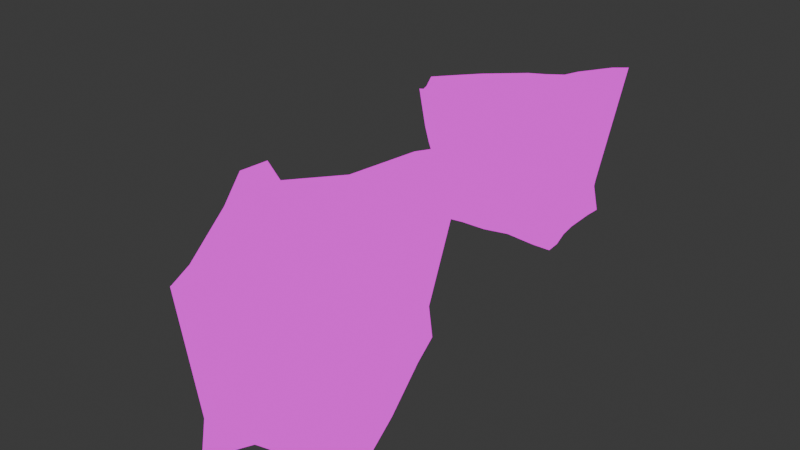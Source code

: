 # Source: plateau.blend  (saved by Blender 4.0.36; exported with 4.5.12 LTS)
import bpy
from mathutils import Matrix  # noqa: F401  (used for matrix-valued properties, if any)

bpy.ops.wm.read_factory_settings(use_empty=True)
scene = bpy.context.scene
scene.name = 'Scene'

# ---- collections
col_collection = bpy.data.collections.new('Collection'); scene.collection.children.link(col_collection)

# ---- images (referenced by path relative to the original .blend; pixels are not part of the script)
import os
ASSET_DIR = os.environ.get("B2B_ASSET_DIR", "")  # directory of the original .blend (textures are referenced by path, not embedded)
HERE = os.path.dirname(os.path.abspath(__file__))  # packed textures are extracted next to this script under _unpacked/

def load_image(name, relpath, width, height, colorspace="sRGB"):
    """Load a texture the original file referenced (path relative to the .blend, or extracted next to this script)."""
    p = next((c for c in (os.path.join(HERE, relpath), os.path.join(ASSET_DIR, relpath)) if relpath and os.path.exists(c)), "")
    if p:
        img = bpy.data.images.load(p, check_existing=True)
        img.name = name
    else:  # same state as the original file: an image datablock whose file is absent (Cycles renders it pink)
        img = bpy.data.images.new(name, width, height)
        img.source = "FILE"
        img.filepath = "//" + (relpath or name)
    img.colorspace_settings.name = colorspace
    return img
img_ground_lowres_jpg = load_image('ground_lowres.jpg', 'ground_lowres.jpg', 1024, 1024, 'sRGB')
img_concrete_hill_png = load_image('concrete_hill.png', 'textures/concrete_lowres.png', 1024, 1024, 'sRGB')

# ---- materials (node trees are filled in below, after node groups)
mat_grass = bpy.data.materials.new('Grass')
mat_grass.use_transparent_shadow = False
mat_rock = bpy.data.materials.new('rock')
mat_rock.use_transparent_shadow = False

# ---- material node trees
mat_grass.use_nodes = True; mat_grass.node_tree.nodes.clear()
_N = mat_grass.node_tree.nodes; _L = mat_grass.node_tree.links
n0 = _N.new('ShaderNodeOutputMaterial'); n0.name = 'Material Output'; n0.location = (300, 300)
n1 = _N.new('ShaderNodeEmission'); n1.name = 'Emission'; n1.location = (10, 300)
n2 = _N.new('ShaderNodeTexImage'); n2.name = 'Image Texture'; n2.location = (-280, 280)
n2.image = img_ground_lowres_jpg
_L.new(n1.outputs[0], n0.inputs[0])
_L.new(n2.outputs[0], n1.inputs[0])
n0.is_active_output = True
mat_rock.use_nodes = True; mat_rock.node_tree.nodes.clear()
_N = mat_rock.node_tree.nodes; _L = mat_rock.node_tree.links
n0 = _N.new('ShaderNodeOutputMaterial'); n0.name = 'Material Output'; n0.location = (300, 300)
n1 = _N.new('ShaderNodeEmission'); n1.name = 'Emission'; n1.location = (10, 300)
n2 = _N.new('ShaderNodeTexImage'); n2.name = 'Image Texture'; n2.location = (-280, 280)
n2.image = img_concrete_hill_png
n2.interpolation = 'Closest'
_L.new(n1.outputs[0], n0.inputs[0])
_L.new(n2.outputs[0], n1.inputs[0])
n0.is_active_output = True

# ---- world
world_world = bpy.data.worlds.new('World'); scene.world = world_world
world_world.use_nodes = True; world_world.node_tree.nodes.clear()
_N = world_world.node_tree.nodes; _L = world_world.node_tree.links
n0 = _N.new('ShaderNodeOutputWorld'); n0.name = 'World Output'; n0.location = (300, 300)
n1 = _N.new('ShaderNodeBackground'); n1.name = 'Background'; n1.location = (10, 300)
n1.inputs[0].default_value = (0.05088, 0.05088, 0.05088, 1.0)
_L.new(n1.outputs[0], n0.inputs[0])
n0.is_active_output = True
world_world.color = (0.05088, 0.05088, 0.05088)
world_world.use_sun_shadow = False
world_world.sun_shadow_jitter_overblur = 0.0

# ---- meshes
me_plane = bpy.data.meshes.new('Plane')
me_plane.from_pydata([(-0.8429, -1.317, 3.134), (1.837, -0.9487, 3.341), (-2.317, 0.6448, 1.957), (2.008, 1.311, 3.253), (-2.317, 0.05307, 2.151), (-2.013, -0.3051, 2.239), (-1.494, -0.7399, 2.625), (-1.135, -1.045, 2.993), (-0.3132, -1.169, 3.167), (0.2752, -1.065, 3.331), (0.7967, -0.9021, 3.365), (1.456, -0.9579, 3.365), (1.813, -0.6317, 3.356), (1.736, -0.1629, 3.321), (1.798, 0.28, 3.285), (1.957, 0.9573, 3.291), (1.567, 1.458, 3.116), (0.8372, 1.361, 2.891), (-0.2212, 0.9582, 2.496), (-1.752, 0.5294, 1.996), (-0.5939, -0.9581, 3.123), (-0.8894, -0.6917, 2.902), (-1.444, -0.3875, 2.276), (-1.924, 0.01213, 2.066), (-0.08196, -0.754, 3.209), (-0.238, -0.5276, 3.118), (-0.4933, -0.1994, 2.734), (-0.2909, 0.4613, 2.525), (0.8074, -0.6071, 3.297), (0.6351, -0.2029, 3.24), (0.7289, 0.2987, 3.1), (0.9408, 0.9308, 2.964), (1.381, -0.5782, 3.408), (1.332, -0.1565, 3.237), (1.451, 0.406, 3.184), (1.541, 0.8755, 3.072), (-0.7113, -1.146, 5.96e-08), (1.837, -0.9487, 5.96e-08), (-1.572, 0.9506, 0.05262), (1.695, 1.101, 0.07875), (-1.742, 0.339, 0.02821), (-1.6, -0.007342, 0.008835), (-1.254, -0.4289, 5.96e-08), (-0.9402, -0.7916, 5.96e-08), (-0.2295, -1.061, 5.96e-08), (0.2944, -1.04, 5.96e-08), (0.7961, -0.9026, 5.96e-08), (1.456, -0.9579, 5.96e-08), (1.813, -0.6317, 5.96e-08), (1.694, -0.1951, 0.006979), (1.653, 0.1737, 0.02856), (1.67, 0.7588, 0.06736), (1.144, 1.145, 0.07934), (0.4553, 1.031, 0.03124), (-0.243, 0.8887, 0.001011), (-1.068, 0.8483, 0.03876), (0.2269, -1.086, 0.906), (-0.336, -0.5955, 0.8616), (1.332, 1.304, 1.166), (1.959, 0.4558, 1.067), (0.6683, 0.7715, 1.196), (1.321, 1.228, 0.7771), (1.007, -0.9626, 1.286), (-2.081, 0.6892, 1.279), (-1.51, 0.7972, 0.8599), (-0.4574, 0.7198, 1.087), (1.328, -0.4664, 1.021), (-2.238, 0.1691, 1.257), (1.82, -0.6386, 0.9616), (1.776, -0.8888, 0.9424), (-1.761, -0.302, 1.161), (1.607, 0.03647, 1.31), (-1.626, -0.2618, 1.31), (1.399, 0.2333, 0.9359), (-0.7024, -0.8926, 0.8465), (-0.487, -0.8991, 0.8971)], [], [(35, 15, 3, 16), (4, 23, 19, 2), (23, 27, 18, 19), (27, 31, 17, 18), (31, 35, 16, 17), (0, 8, 20, 7), (7, 20, 21, 6), (6, 21, 22, 5), (5, 22, 23, 4), (8, 9, 24, 20), (20, 24, 25, 21), (21, 25, 26, 22), (22, 26, 27, 23), (9, 10, 28, 24), (24, 28, 29, 25), (25, 29, 30, 26), (26, 30, 31, 27), (10, 11, 32, 28), (28, 32, 33, 29), (29, 33, 34, 30), (30, 34, 35, 31), (11, 1, 12, 32), (32, 12, 13, 33), (33, 13, 14, 34), (34, 14, 15, 35), (56, 57, 44, 45), (58, 59, 51, 39), (60, 61, 52, 53), (62, 56, 45, 46), (63, 64, 55, 38), (65, 60, 53, 54), (66, 62, 46, 47), (67, 63, 38, 40), (64, 65, 54, 55), (68, 69, 37, 48), (70, 67, 40, 41), (71, 68, 48, 49), (72, 70, 41, 42), (73, 71, 49, 50), (74, 72, 42, 43), (75, 74, 43, 36), (59, 73, 50, 51), (57, 75, 36, 44), (69, 66, 47, 37), (61, 58, 39, 52), (16, 3, 58, 61), (1, 11, 66, 69), (8, 0, 75, 57), (15, 14, 73, 59), (0, 7, 74, 75), (7, 6, 72, 74), (14, 13, 71, 73), (6, 5, 70, 72), (13, 12, 68, 71), (5, 4, 67, 70), (12, 1, 69, 68), (19, 18, 65, 64), (4, 2, 63, 67), (11, 10, 62, 66), (18, 17, 60, 65), (2, 19, 64, 63), (10, 9, 56, 62), (17, 16, 61, 60), (3, 15, 59, 58), (9, 8, 57, 56)])
me_plane.polygons.foreach_set('material_index', [0, 0, 0, 0, 0, 0, 0, 0, 0, 0, 0, 0, 0, 0, 0, 0, 0, 0, 0, 0, 0, 0, 0, 0, 0, 1, 1, 1, 1, 1, 1, 1, 1, 1, 1, 1, 1, 1, 1, 1, 1, 1, 1, 1, 1, 1, 1, 1, 1, 1, 1, 1, 1, 1, 1, 1, 1, 1, 1, 1, 1, 1, 1, 1, 1])
_uv = me_plane.uv_layers.new(name='UVMap')
_uv.uv.foreach_set('vector', [0.1551, 0.8343, 0.1209, 0.9754, 0.0232, 0.9999, 7.835e-05, 0.8523, 0.1795, 7.839e-05, 0.184, 0.1228, 0.0554, 0.2024, 0.0123, 0.07423, 0.184, 0.1228, 0.1877, 0.382, 0.0714, 0.4029, 0.0554, 0.2024, 0.1877, 0.382, 0.1466, 0.649, 0.03543, 0.6214, 0.0714, 0.4029, 0.1466, 0.649, 0.1551, 0.8343, 7.835e-05, 0.8523, 0.03543, 0.6214, 0.6143, 0.2313, 0.6015, 0.3637, 0.5207, 0.3073, 0.5142, 0.1766, 0.5142, 0.1766, 0.5207, 0.3073, 0.4236, 0.2478, 0.4087, 0.09908, 0.4087, 0.09908, 0.4236, 0.2478, 0.3079, 0.1566, 0.2827, 0.01884, 0.2827, 0.01884, 0.3079, 0.1566, 0.184, 0.1228, 0.1795, 7.839e-05, 0.6015, 0.3637, 0.6058, 0.5067, 0.4987, 0.4291, 0.5207, 0.3073, 0.5207, 0.3073, 0.4987, 0.4291, 0.4294, 0.3939, 0.4236, 0.2478, 0.4236, 0.2478, 0.4294, 0.3939, 0.3291, 0.335, 0.3079, 0.1566, 0.3079, 0.1566, 0.3291, 0.335, 0.1877, 0.382, 0.184, 0.1228, 0.6058, 0.5067, 0.579, 0.645, 0.5034, 0.6479, 0.4987, 0.4291, 0.4987, 0.4291, 0.5034, 0.6479, 0.4032, 0.5941, 0.4294, 0.3939, 0.4294, 0.3939, 0.4032, 0.5941, 0.2907, 0.6048, 0.3291, 0.335, 0.3291, 0.335, 0.2907, 0.6048, 0.1466, 0.649, 0.1877, 0.382, 0.579, 0.645, 0.609, 0.8214, 0.5068, 0.8069, 0.5034, 0.6479, 0.5034, 0.6479, 0.5068, 0.8069, 0.4016, 0.7877, 0.4032, 0.5941, 0.4032, 0.5941, 0.4016, 0.7877, 0.2692, 0.8122, 0.2907, 0.6048, 0.2907, 0.6048, 0.2692, 0.8122, 0.1551, 0.8343, 0.1466, 0.649, 0.609, 0.8214, 0.6143, 0.9248, 0.5282, 0.9244, 0.5068, 0.8069, 0.5068, 0.8069, 0.5282, 0.9244, 0.4046, 0.9065, 0.4016, 0.7877, 0.4016, 0.7877, 0.4046, 0.9065, 0.2948, 0.9226, 0.2692, 0.8122, 0.2692, 0.8122, 0.2948, 0.9226, 0.1209, 0.9754, 0.1551, 0.8343, -0.0022, -1.033, -0.001304, -0.7701, -0.3773, -0.8117, -0.3892, -1.053, 0.04434, 1.748, 0.03952, 2.094, -0.412, 2.001, -0.4136, 1.828, 0.07584, 1.326, -0.1139, 1.729, -0.393, 1.597, -0.3976, 1.24, 0.1617, -1.325, -0.0022, -1.033, -0.3892, -1.053, -0.3903, -1.29, -0.006362, 0.4237, -0.1353, 0.5632, -0.4045, 0.6059, -0.4049, 0.4092, 0.003559, 0.9033, 0.07584, 1.326, -0.3976, 1.24, -0.3959, 0.9067, 0.05553, -1.549, 0.1617, -1.325, -0.3903, -1.29, -0.4137, -1.611, 0.01865, 0.157, -0.006362, 0.4237, -0.4049, 0.4092, -0.3931, 0.1401, -0.1353, 0.5632, 0.003559, 0.9033, -0.3959, 0.9067, -0.4045, 0.6059, -0.01208, 2.725, -0.01743, 2.833, -0.4274, 2.861, -0.4273, 2.723, 0.03485, -0.08629, 0.01865, 0.157, -0.3931, 0.1401, -0.3908, -0.01357, 0.1195, 2.418, -0.01208, 2.725, -0.4273, 2.723, -0.4285, 2.521, 0.1018, -0.1719, 0.03485, -0.08629, -0.3908, -0.01357, -0.3876, -0.2332, -0.04252, 2.318, 0.1195, 2.418, -0.4285, 2.521, -0.4291, 2.333, -0.04257, -0.5552, 0.1018, -0.1719, -0.3876, -0.2332, -0.3997, -0.4333, -0.01234, -0.6411, -0.04257, -0.5552, -0.3997, -0.4333, -0.4159, -0.6102, 0.03952, 2.094, -0.04252, 2.318, -0.4291, 2.333, -0.412, 2.001, -0.001304, -0.7701, -0.01234, -0.6411, -0.4159, -0.6102, -0.3773, -0.8117, 0.009217, -1.798, 0.05553, -1.549, -0.4137, -1.611, -0.4291, -1.788, -0.1139, 1.729, 0.04434, 1.748, -0.4136, 1.828, -0.393, 1.597, 0.9706, 1.58, 0.9706, 1.825, 0.04434, 1.748, -0.1139, 1.729, 1.022, -1.668, 1.017, -1.493, 0.05553, -1.549, 0.009217, -1.798, 0.9527, -0.7725, 0.9793, -0.5871, -0.01234, -0.6411, -0.001304, -0.7701, 0.996, 1.989, 0.9738, 2.299, -0.04252, 2.318, 0.03952, 2.094, 0.9793, -0.5871, 0.9694, -0.4273, -0.04257, -0.5552, -0.01234, -0.6411, 0.9694, -0.4273, 0.9857, -0.2267, 0.1018, -0.1719, -0.04257, -0.5552, 0.9738, 2.299, 0.9769, 2.469, 0.1195, 2.418, -0.04252, 2.318, 0.9857, -0.2267, 0.9244, -0.005774, 0.03485, -0.08629, 0.1018, -0.1719, 0.9769, 2.469, 0.9913, 2.661, -0.01208, 2.725, 0.1195, 2.418, 0.9244, -0.005774, 0.9612, 0.1451, 0.01865, 0.157, 0.03485, -0.08629, 0.9913, 2.661, 0.9931, 2.796, -0.01743, 2.833, -0.01208, 2.725, 0.9485, 0.6018, 0.9447, 0.9005, 0.003559, 0.9033, -0.1353, 0.5632, 0.9612, 0.1451, 0.9927, 0.4095, -0.006362, 0.4237, 0.01865, 0.157, 1.017, -1.493, 1.009, -1.208, 0.1617, -1.325, 0.05553, -1.549, 0.9447, 0.9005, 0.9507, 1.232, 0.07584, 1.326, 0.003559, 0.9033, 0.9927, 0.4095, 0.9485, 0.6018, -0.1353, 0.5632, -0.006362, 0.4237, 1.009, -1.208, 0.9946, -0.9872, -0.0022, -1.033, 0.1617, -1.325, 0.9507, 1.232, 0.9706, 1.58, -0.1139, 1.729, 0.07584, 1.326, 0.9706, 1.825, 0.996, 1.989, 0.03952, 2.094, 0.04434, 1.748, 0.9946, -0.9872, 0.9527, -0.7725, -0.001304, -0.7701, -0.0022, -1.033])
me_plane.materials.append(mat_grass)
me_plane.materials.append(mat_rock)
me_plane.update()
me_plane_001 = bpy.data.meshes.new('Plane.001')
me_plane_001.from_pydata([(0.7129, -4.629, 2.08), (3.384, -4.321, 2.196), (-1.938, -0.07281, 1.827), (2.393, 0.4701, 3.078), (-1.609, -1.074, 2.055), (-0.8514, -2.151, 1.976), (0.1485, -3.791, 1.89), (0.5279, -4.456, 1.959), (1.279, -4.507, 2.131), (1.788, -4.35, 2.25), (2.348, -4.28, 2.218), (2.99, -4.297, 2.246), (3.447, -4.029, 2.29), (3.364, -3.153, 2.681), (3.19, -1.957, 3.105), (2.636, -0.2389, 3.184), (1.891, 0.6931, 2.921), (1.161, 0.5587, 2.661), (0.1728, -0.07199, 2.147), (-1.211, -0.4486, 1.76), (1.095, -4.345, 2.15), (0.7913, -3.843, 2.187), (0.01233, -2.842, 1.799), (-1.005, -1.429, 1.843), (1.6, -4.138, 2.228), (1.475, -3.761, 2.349), (1.033, -2.766, 2.434), (0.5554, -1.165, 2.203), (2.438, -4.01, 2.221), (2.275, -3.278, 2.535), (2.129, -1.973, 2.907), (1.626, -0.3389, 2.797), (3.033, -3.962, 2.382), (2.965, -3.195, 2.558), (2.767, -1.682, 3.057), (2.336, -0.4453, 3.004), (0.7154, -4.344, -1.151), (3.413, -4.31, -1.092), (-1.203, -0.03887, -0.4959), (2.279, -0.2894, -0.3159), (-0.8026, -1.3, -0.6354), (-0.1949, -2.303, -0.7751), (0.3297, -3.458, -1.029), (0.5944, -4.081, -1.157), (1.089, -4.139, -1.115), (1.404, -3.813, -0.9963), (2.095, -3.793, -0.8648), (3.007, -4.233, -1.014), (3.48, -4.018, -1.005), (3.36, -3.206, -0.5982), (3.223, -2.508, -0.3131), (2.608, -1.106, -0.3021), (1.659, -0.2006, -0.3582), (0.9496, -0.3634, -0.4756), (0.3073, -0.5956, -0.6536), (-0.4635, -0.5317, -0.6318), (1.491, -4.083, -0.1467), (1.131, -3.915, -0.4045), (1.79, 0.09136, 0.7692), (3.249, -1.869, 0.7211), (1.243, -0.6579, 0.7661), (1.824, -0.03561, 0.3991), (2.366, -3.94, 0.3921), (-1.724, -0.1217, 0.9659), (-1.055, -0.3243, 0.3214), (0.1833, -0.915, 0.3332), (2.953, -3.687, 0.1796), (-1.695, -0.808, 0.9445), (3.433, -4.051, -0.1506), (3.336, -4.284, -0.215), (-0.491, -2.332, 0.5062), (3.158, -2.772, 0.8124), (-0.3366, -2.352, 0.6325), (2.9, -2.349, 0.63), (0.849, -4.347, -0.4332), (1.039, -4.32, -0.3594)], [], [(35, 15, 3, 16), (4, 23, 19, 2), (23, 27, 18, 19), (27, 31, 17, 18), (31, 35, 16, 17), (0, 8, 20, 7), (7, 20, 21, 6), (6, 21, 22, 5), (5, 22, 23, 4), (8, 9, 24, 20), (20, 24, 25, 21), (21, 25, 26, 22), (22, 26, 27, 23), (9, 10, 28, 24), (24, 28, 29, 25), (25, 29, 30, 26), (26, 30, 31, 27), (10, 11, 32, 28), (28, 32, 33, 29), (29, 33, 34, 30), (30, 34, 35, 31), (11, 1, 12, 32), (32, 12, 13, 33), (33, 13, 14, 34), (34, 14, 15, 35), (56, 57, 44, 45), (58, 59, 51, 39), (60, 61, 52, 53), (62, 56, 45, 46), (63, 64, 55, 38), (65, 60, 53, 54), (66, 62, 46, 47), (67, 63, 38, 40), (64, 65, 54, 55), (68, 69, 37, 48), (70, 67, 40, 41), (71, 68, 48, 49), (72, 70, 41, 42), (73, 71, 49, 50), (74, 72, 42, 43), (75, 74, 43, 36), (59, 73, 50, 51), (57, 75, 36, 44), (69, 66, 47, 37), (61, 58, 39, 52), (16, 3, 58, 61), (1, 11, 66, 69), (8, 0, 75, 57), (15, 14, 73, 59), (0, 7, 74, 75), (7, 6, 72, 74), (14, 13, 71, 73), (6, 5, 70, 72), (13, 12, 68, 71), (5, 4, 67, 70), (12, 1, 69, 68), (19, 18, 65, 64), (4, 2, 63, 67), (11, 10, 62, 66), (18, 17, 60, 65), (2, 19, 64, 63), (10, 9, 56, 62), (17, 16, 61, 60), (3, 15, 59, 58), (9, 8, 57, 56)])
me_plane_001.polygons.foreach_set('material_index', [0, 0, 0, 0, 0, 0, 0, 0, 0, 0, 0, 0, 0, 0, 0, 0, 0, 0, 0, 0, 0, 0, 0, 0, 0, 1, 1, 1, 1, 1, 1, 1, 1, 1, 1, 1, 1, 1, 1, 1, 1, 1, 1, 1, 1, 1, 1, 1, 1, 1, 1, 1, 1, 1, 1, 1, 1, 1, 1, 1, 1, 1, 1, 1, 1])
_uv = me_plane_001.uv_layers.new(name='UVMap')
_uv.uv.foreach_set('vector', [0.3216, 0.8462, 0.2861, 0.9925, 0.1849, 1.018, 0.161, 0.8649, 0.3468, -0.01781, 0.3514, 0.1094, 0.2183, 0.1918, 0.1736, 0.059, 0.3514, 0.1094, 0.3553, 0.3777, 0.2348, 0.3994, 0.2183, 0.1918, 0.3553, 0.3777, 0.3127, 0.6543, 0.1976, 0.6257, 0.2348, 0.3994, 0.3127, 0.6543, 0.3216, 0.8462, 0.161, 0.8649, 0.1976, 0.6257, 0.7972, 0.2217, 0.7839, 0.3588, 0.7002, 0.3005, 0.6935, 0.165, 0.6935, 0.165, 0.7002, 0.3005, 0.5997, 0.2388, 0.5842, 0.08473, 0.5842, 0.08473, 0.5997, 0.2388, 0.4798, 0.1443, 0.4537, 0.00162, 0.4537, 0.00162, 0.4798, 0.1443, 0.3514, 0.1094, 0.3468, -0.01781, 0.7839, 0.3588, 0.7884, 0.5069, 0.6775, 0.4265, 0.7002, 0.3005, 0.7002, 0.3005, 0.6775, 0.4265, 0.6057, 0.3901, 0.5997, 0.2388, 0.5997, 0.2388, 0.6057, 0.3901, 0.5018, 0.3291, 0.4798, 0.1443, 0.4798, 0.1443, 0.5018, 0.3291, 0.3553, 0.3777, 0.3514, 0.1094, 0.7884, 0.5069, 0.7606, 0.6502, 0.6822, 0.6532, 0.6775, 0.4265, 0.6775, 0.4265, 0.6822, 0.6532, 0.5785, 0.5975, 0.6057, 0.3901, 0.6057, 0.3901, 0.5785, 0.5975, 0.462, 0.6085, 0.5018, 0.3291, 0.5018, 0.3291, 0.462, 0.6085, 0.3127, 0.6543, 0.3553, 0.3777, 0.7606, 0.6502, 0.7917, 0.8329, 0.6858, 0.8179, 0.6822, 0.6532, 0.6822, 0.6532, 0.6858, 0.8179, 0.5769, 0.798, 0.5785, 0.5975, 0.5785, 0.5975, 0.5769, 0.798, 0.4397, 0.8233, 0.462, 0.6085, 0.462, 0.6085, 0.4397, 0.8233, 0.3216, 0.8462, 0.3127, 0.6543, 0.7917, 0.8329, 0.7972, 0.94, 0.7079, 0.9396, 0.6858, 0.8179, 0.6858, 0.8179, 0.7079, 0.9396, 0.58, 0.9211, 0.5769, 0.798, 0.5769, 0.798, 0.58, 0.9211, 0.4663, 0.9378, 0.4397, 0.8233, 0.4397, 0.8233, 0.4663, 0.9378, 0.2861, 0.9925, 0.3216, 0.8462, -0.0022, -1.033, -0.001304, -0.7701, -0.3773, -0.8117, -0.3892, -1.053, 0.04434, 1.748, 0.03952, 2.094, -0.412, 2.001, -0.4136, 1.828, 0.07584, 1.326, -0.1139, 1.729, -0.393, 1.597, -0.3976, 1.24, 0.1617, -1.325, -0.0022, -1.033, -0.3892, -1.053, -0.3903, -1.29, -0.006362, 0.4237, -0.1353, 0.5632, -0.4045, 0.6059, -0.4049, 0.4092, 0.003559, 0.9033, 0.07584, 1.326, -0.3976, 1.24, -0.3959, 0.9067, 0.05553, -1.549, 0.1617, -1.325, -0.3903, -1.29, -0.4137, -1.611, 0.01865, 0.157, -0.006362, 0.4237, -0.4049, 0.4092, -0.3931, 0.1401, -0.1353, 0.5632, 0.003559, 0.9033, -0.3959, 0.9067, -0.4045, 0.6059, -0.01208, 2.725, -0.01743, 2.833, -0.4274, 2.861, -0.4273, 2.723, 0.03485, -0.08629, 0.01865, 0.157, -0.3931, 0.1401, -0.3908, -0.01357, 0.1195, 2.418, -0.01208, 2.725, -0.4273, 2.723, -0.4285, 2.521, 0.1018, -0.1719, 0.03485, -0.08629, -0.3908, -0.01357, -0.3876, -0.2332, -0.04252, 2.318, 0.1195, 2.418, -0.4285, 2.521, -0.4291, 2.333, -0.04257, -0.5552, 0.1018, -0.1719, -0.3876, -0.2332, -0.3997, -0.4333, -0.01234, -0.6411, -0.04257, -0.5552, -0.3997, -0.4333, -0.4159, -0.6102, 0.03952, 2.094, -0.04252, 2.318, -0.4291, 2.333, -0.412, 2.001, -0.001304, -0.7701, -0.01234, -0.6411, -0.4159, -0.6102, -0.3773, -0.8117, 0.009217, -1.798, 0.05553, -1.549, -0.4137, -1.611, -0.4291, -1.788, -0.1139, 1.729, 0.04434, 1.748, -0.4136, 1.828, -0.393, 1.597, 0.9706, 1.58, 0.9706, 1.825, 0.04434, 1.748, -0.1139, 1.729, 1.022, -1.668, 1.017, -1.493, 0.05553, -1.549, 0.009217, -1.798, 0.9527, -0.7725, 0.9793, -0.5871, -0.01234, -0.6411, -0.001304, -0.7701, 0.996, 1.989, 0.9738, 2.299, -0.04252, 2.318, 0.03952, 2.094, 0.9793, -0.5871, 0.9694, -0.4273, -0.04257, -0.5552, -0.01234, -0.6411, 0.9694, -0.4273, 0.9857, -0.2267, 0.1018, -0.1719, -0.04257, -0.5552, 0.9738, 2.299, 0.9769, 2.469, 0.1195, 2.418, -0.04252, 2.318, 0.9857, -0.2267, 0.9244, -0.005774, 0.03485, -0.08629, 0.1018, -0.1719, 0.9769, 2.469, 0.9913, 2.661, -0.01208, 2.725, 0.1195, 2.418, 0.9244, -0.005774, 0.9612, 0.1451, 0.01865, 0.157, 0.03485, -0.08629, 0.9913, 2.661, 0.9931, 2.796, -0.01743, 2.833, -0.01208, 2.725, 0.9485, 0.6018, 0.9447, 0.9005, 0.003559, 0.9033, -0.1353, 0.5632, 0.9612, 0.1451, 0.9927, 0.4095, -0.006362, 0.4237, 0.01865, 0.157, 1.017, -1.493, 1.009, -1.208, 0.1617, -1.325, 0.05553, -1.549, 0.9447, 0.9005, 0.9507, 1.232, 0.07584, 1.326, 0.003559, 0.9033, 0.9927, 0.4095, 0.9485, 0.6018, -0.1353, 0.5632, -0.006362, 0.4237, 1.009, -1.208, 0.9946, -0.9872, -0.0022, -1.033, 0.1617, -1.325, 0.9507, 1.232, 0.9706, 1.58, -0.1139, 1.729, 0.07584, 1.326, 0.9706, 1.825, 0.996, 1.989, 0.03952, 2.094, 0.04434, 1.748, 0.9946, -0.9872, 0.9527, -0.7725, -0.001304, -0.7701, -0.0022, -1.033])
me_plane_001.materials.append(mat_grass)
me_plane_001.materials.append(mat_rock)
me_plane_001.update()

# ---- objects
ob_plateu = bpy.data.objects.new('Plateu', me_plane)
ob_plateu_001 = bpy.data.objects.new('Plateu.001', me_plane_001)

# ---- transforms, parenting, visibility, modifiers, constraints
ob_plateu.location = (0.0, 0.0, 0.0)
ob_plateu.scale = (7.0, 7.0, 7.0)
ob_plateu_001.location = (-3.0, -31.0, 1.0)
ob_plateu_001.scale = (7.0, 7.0, 7.0)

# ---- collection membership
col_collection.objects.link(ob_plateu)
col_collection.objects.link(ob_plateu_001)

# ---- scene / render settings (as saved in the file)
scene.frame_start = 1; scene.frame_end = 250; scene.frame_set(1)
scene.render.engine = 'BLENDER_EEVEE_NEXT'
scene.cycles.sampling_pattern = 'TABULATED_SOBOL'
bpy.context.view_layer.update()

# ---- added for rendering (the .blend has no active camera): camera
cam_auto = bpy.data.cameras.new('AutoCamera')
cam_auto.lens = 50.0
cam_auto.sensor_width = 36.0
cam_auto.clip_end = 1435.38
ob_auto_camera = bpy.data.objects.new('AutoCamera', cam_auto)
scene.collection.objects.link(ob_auto_camera)
ob_auto_camera.location = (84.1852, -124.743, 73.8112)
ob_auto_camera.rotation_euler = (1.09748, -7.21219e-08, 0.694738)
scene.camera = ob_auto_camera
bpy.context.view_layer.update()
